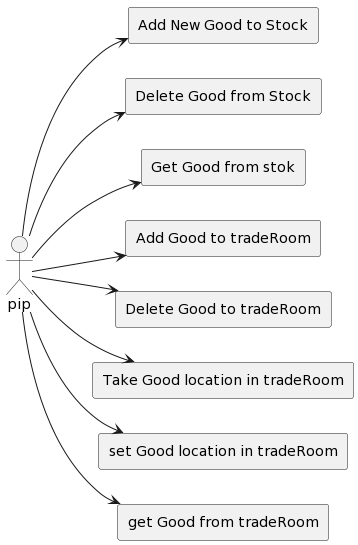

The diagram above was rendered by PlantUML. Its source (embedded in the PNG):
@startuml
left to right direction

actor pip

rectangle "Add New Good to Stock" {
  pip --> (Add New Good to Stock)
}

rectangle "Delete Good from Stock" {
  pip --> (Delete Good from Stock)
}

rectangle "Get Good from stok" {
  pip --> (Get Good from stok)
}

rectangle "Add Good to tradeRoom" {
  pip --> (Add Good to tradeRoom)
}

rectangle "Delete Good to tradeRoom" {
  pip --> (Delete Good to tradeRoom)
}

rectangle "Take Good location in tradeRoom" {
  pip --> (Take Good location in tradeRoom)
}

rectangle "set Good location in tradeRoom" {
  pip --> (set Good location in tradeRoom)
}

rectangle "get Good from tradeRoom" {
  pip --> (get Good from tradeRoom)
}
@enduml